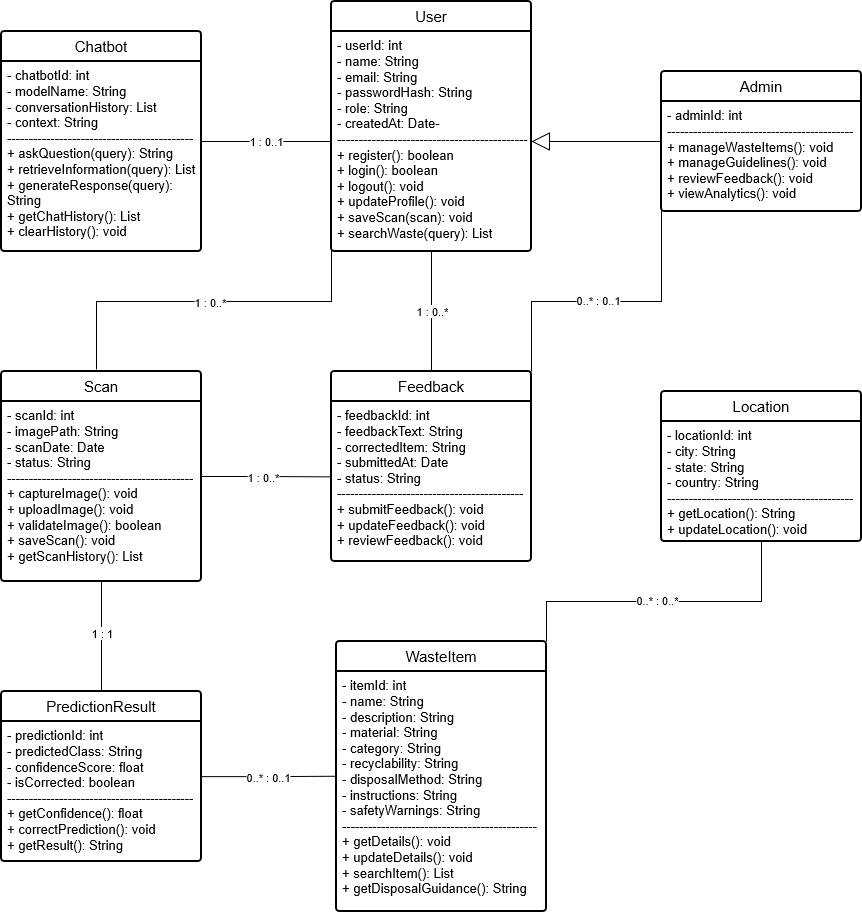

The diagram above was exported from draw.io. Its source (the exported page's mxGraphModel, read from the mxfile embedded in the PNG):
<mxGraphModel dx="1684" dy="986" grid="1" gridSize="10" guides="1" tooltips="1" connect="1" arrows="1" fold="1" page="1" pageScale="1" pageWidth="1169" pageHeight="827" math="0" shadow="0">
  <root>
    <mxCell id="0" />
    <mxCell id="1" parent="0" />
    <mxCell id="XRZBp71CSRtIIK2nOQUx-17" edge="1" parent="1" source="4dvafygwFY1NJw24AMWb-57" style="edgeStyle=orthogonalEdgeStyle;rounded=0;orthogonalLoop=1;jettySize=auto;html=1;exitX=0.5;exitY=1;exitDx=0;exitDy=0;entryX=0.5;entryY=0;entryDx=0;entryDy=0;defaultLabelBackgroundColor=gap;endArrow=none;endFill=0;" target="4dvafygwFY1NJw24AMWb-70">
      <mxGeometry relative="1" as="geometry" />
    </mxCell>
    <mxCell id="XRZBp71CSRtIIK2nOQUx-24" connectable="0" parent="XRZBp71CSRtIIK2nOQUx-17" style="edgeLabel;html=1;align=center;verticalAlign=middle;resizable=0;points=[];defaultLabelBackgroundColor=gap;" value="&lt;span&gt;1 &lt;/span&gt;&lt;span&gt;: &lt;/span&gt;&lt;span&gt;0..*&lt;/span&gt;" vertex="1">
      <mxGeometry relative="1" x="-0.0167" as="geometry">
        <mxPoint as="offset" />
      </mxGeometry>
    </mxCell>
    <mxCell id="4dvafygwFY1NJw24AMWb-57" parent="1" style="swimlane;childLayout=stackLayout;horizontal=1;startSize=30;horizontalStack=0;rounded=1;fontSize=15;fontStyle=0;strokeWidth=2;resizeParent=0;resizeLast=1;shadow=0;dashed=0;align=center;arcSize=4;whiteSpace=wrap;html=1;strokeColor=default;verticalAlign=middle;fontFamily=Helvetica;fontColor=default;fillColor=default;" value="User" vertex="1">
      <mxGeometry height="250" width="200" x="480" y="220" as="geometry" />
    </mxCell>
    <mxCell id="4dvafygwFY1NJw24AMWb-58" parent="4dvafygwFY1NJw24AMWb-57" style="align=left;strokeColor=none;fillColor=none;spacingLeft=4;spacingRight=4;fontSize=13;verticalAlign=top;rotatable=0;part=1;html=1;whiteSpace=wrap;fontFamily=Helvetica;fontColor=default;" value="&lt;div&gt;- userId: int&lt;/div&gt;&lt;div&gt;- name: String&lt;/div&gt;&lt;div&gt;- email: String&lt;/div&gt;&lt;div&gt;- passwordHash: String&lt;/div&gt;&lt;div&gt;- role: String&lt;/div&gt;&lt;div&gt;- createdAt: Date-&lt;/div&gt;&lt;div&gt;--------------------------------------------&lt;/div&gt;&lt;div&gt;+ register(): boolean&lt;/div&gt;&lt;div&gt;+ login(): boolean&lt;/div&gt;&lt;div&gt;+ logout(): void&lt;/div&gt;&lt;div&gt;+ updateProfile(): void&lt;/div&gt;&lt;div&gt;+ saveScan(scan): void&lt;/div&gt;&lt;div&gt;+ searchWaste(query): List&lt;/div&gt;" vertex="1">
      <mxGeometry height="220" width="200" y="30" as="geometry" />
    </mxCell>
    <mxCell id="XRZBp71CSRtIIK2nOQUx-10" edge="1" parent="1" source="4dvafygwFY1NJw24AMWb-61" style="edgeStyle=orthogonalEdgeStyle;rounded=0;orthogonalLoop=1;jettySize=auto;html=1;exitX=0;exitY=0.5;exitDx=0;exitDy=0;entryX=1;entryY=0.5;entryDx=0;entryDy=0;defaultLabelBackgroundColor=gap;endArrow=block;endFill=0;endSize=16;" target="4dvafygwFY1NJw24AMWb-58">
      <mxGeometry relative="1" as="geometry" />
    </mxCell>
    <mxCell id="4dvafygwFY1NJw24AMWb-61" parent="1" style="swimlane;childLayout=stackLayout;horizontal=1;startSize=30;horizontalStack=0;rounded=1;fontSize=15;fontStyle=0;strokeWidth=2;resizeParent=0;resizeLast=1;shadow=0;dashed=0;align=center;arcSize=4;whiteSpace=wrap;html=1;strokeColor=default;verticalAlign=middle;fontFamily=Helvetica;fontColor=default;fillColor=default;" value="Admin" vertex="1">
      <mxGeometry height="140" width="200" x="810" y="290" as="geometry" />
    </mxCell>
    <mxCell id="4dvafygwFY1NJw24AMWb-62" parent="4dvafygwFY1NJw24AMWb-61" style="align=left;strokeColor=none;fillColor=none;spacingLeft=4;spacingRight=4;fontSize=13;verticalAlign=top;rotatable=0;part=1;html=1;whiteSpace=wrap;fontFamily=Helvetica;fontColor=default;" value="&lt;div&gt;- adminId: int&lt;/div&gt;&lt;div&gt;-------------------------------------------&lt;/div&gt;&lt;div&gt;+ manageWasteItems(): void&lt;/div&gt;&lt;div&gt;+ manageGuidelines(): void&lt;/div&gt;&lt;div&gt;+ reviewFeedback(): void&lt;/div&gt;&lt;div&gt;+ viewAnalytics(): void&lt;/div&gt;" vertex="1">
      <mxGeometry height="110" width="200" y="30" as="geometry" />
    </mxCell>
    <mxCell id="XRZBp71CSRtIIK2nOQUx-20" edge="1" parent="1" source="4dvafygwFY1NJw24AMWb-64" style="edgeStyle=orthogonalEdgeStyle;rounded=0;orthogonalLoop=1;jettySize=auto;html=1;exitX=1;exitY=0;exitDx=0;exitDy=0;entryX=0.5;entryY=1;entryDx=0;entryDy=0;defaultLabelBackgroundColor=gap;endArrow=none;endFill=0;" target="4dvafygwFY1NJw24AMWb-74">
      <mxGeometry relative="1" x="0.0032" as="geometry">
        <Array as="points">
          <mxPoint x="695" y="820" />
          <mxPoint x="910" y="820" />
        </Array>
      </mxGeometry>
    </mxCell>
    <mxCell id="XRZBp71CSRtIIK2nOQUx-27" connectable="0" parent="XRZBp71CSRtIIK2nOQUx-20" style="edgeLabel;html=1;align=center;verticalAlign=middle;resizable=0;points=[];defaultLabelBackgroundColor=gap;" value="&lt;span&gt;0..* &lt;/span&gt;&lt;span&gt;: &lt;/span&gt;&lt;span&gt;0..*&lt;/span&gt;" vertex="1">
      <mxGeometry relative="1" x="-0.0476" as="geometry">
        <mxPoint y="-1" as="offset" />
      </mxGeometry>
    </mxCell>
    <mxCell id="4dvafygwFY1NJw24AMWb-64" parent="1" style="swimlane;childLayout=stackLayout;horizontal=1;startSize=30;horizontalStack=0;rounded=1;fontSize=15;fontStyle=0;strokeWidth=2;resizeParent=0;resizeLast=1;shadow=0;dashed=0;align=center;arcSize=4;whiteSpace=wrap;html=1;strokeColor=default;verticalAlign=middle;fontFamily=Helvetica;fontColor=default;fillColor=default;" value="WasteItem" vertex="1">
      <mxGeometry height="270" width="210" x="485" y="860" as="geometry" />
    </mxCell>
    <mxCell id="4dvafygwFY1NJw24AMWb-65" parent="4dvafygwFY1NJw24AMWb-64" style="align=left;strokeColor=none;fillColor=none;spacingLeft=4;spacingRight=4;fontSize=13;verticalAlign=top;rotatable=0;part=1;html=1;whiteSpace=wrap;fontFamily=Helvetica;fontColor=default;" value="- itemId: int&lt;br&gt;- name: String&lt;br&gt;- description: String&lt;br&gt;- material: String&lt;br&gt;- category: String&lt;br&gt;- recyclability: String&lt;br&gt;- disposalMethod: String&lt;br&gt;- instructions: String&lt;br&gt;- safetyWarnings: String&lt;br&gt;---------------------------------------------&lt;br&gt;+ getDetails(): void&lt;br&gt;+ updateDetails(): void&lt;br&gt;+ searchItem(): List&lt;br&gt;+ getDisposalGuidance(): String" vertex="1">
      <mxGeometry height="240" width="210" y="30" as="geometry" />
    </mxCell>
    <mxCell id="XRZBp71CSRtIIK2nOQUx-18" edge="1" parent="1" source="4dvafygwFY1NJw24AMWb-66" style="edgeStyle=orthogonalEdgeStyle;rounded=0;orthogonalLoop=1;jettySize=auto;html=1;exitX=1;exitY=0.5;exitDx=0;exitDy=0;defaultLabelBackgroundColor=gap;entryX=-0.003;entryY=0.471;entryDx=0;entryDy=0;entryPerimeter=0;endArrow=none;endFill=0;" target="4dvafygwFY1NJw24AMWb-71">
      <mxGeometry relative="1" x="-0.0093" as="geometry">
        <mxPoint x="450" y="720" as="targetPoint" />
      </mxGeometry>
    </mxCell>
    <mxCell id="XRZBp71CSRtIIK2nOQUx-25" connectable="0" parent="XRZBp71CSRtIIK2nOQUx-18" style="edgeLabel;html=1;align=center;verticalAlign=middle;resizable=0;points=[];defaultLabelBackgroundColor=gap;" value="&lt;span&gt;1 &lt;/span&gt;&lt;span&gt;: &lt;/span&gt;&lt;span&gt;0..*&lt;/span&gt;" vertex="1">
      <mxGeometry relative="1" x="-0.0491" as="geometry">
        <mxPoint as="offset" />
      </mxGeometry>
    </mxCell>
    <mxCell id="4dvafygwFY1NJw24AMWb-66" parent="1" style="swimlane;childLayout=stackLayout;horizontal=1;startSize=30;horizontalStack=0;rounded=1;fontSize=15;fontStyle=0;strokeWidth=2;resizeParent=0;resizeLast=1;shadow=0;dashed=0;align=center;arcSize=4;whiteSpace=wrap;html=1;strokeColor=default;verticalAlign=middle;fontFamily=Helvetica;fontColor=default;fillColor=default;" value="Scan" vertex="1">
      <mxGeometry height="210" width="200" x="150" y="590" as="geometry" />
    </mxCell>
    <mxCell id="4dvafygwFY1NJw24AMWb-67" parent="4dvafygwFY1NJw24AMWb-66" style="align=left;strokeColor=none;fillColor=none;spacingLeft=4;spacingRight=4;fontSize=13;verticalAlign=top;rotatable=0;part=1;html=1;whiteSpace=wrap;fontFamily=Helvetica;fontColor=default;" value="- scanId: int&lt;br&gt;- imagePath: String&lt;br&gt;- scanDate: Date&lt;br&gt;- status: String&lt;br&gt;-------------------------------------------&lt;br&gt;+ captureImage(): void&lt;br&gt;+ uploadImage(): void&lt;br&gt;+ validateImage(): boolean&lt;br&gt;+ saveScan(): void&lt;br&gt;+ getScanHistory(): List" vertex="1">
      <mxGeometry height="180" width="200" y="30" as="geometry" />
    </mxCell>
    <mxCell id="4dvafygwFY1NJw24AMWb-68" parent="1" style="swimlane;childLayout=stackLayout;horizontal=1;startSize=30;horizontalStack=0;rounded=1;fontSize=15;fontStyle=0;strokeWidth=2;resizeParent=0;resizeLast=1;shadow=0;dashed=0;align=center;arcSize=4;whiteSpace=wrap;html=1;strokeColor=default;verticalAlign=middle;fontFamily=Helvetica;fontColor=default;fillColor=default;" value="PredictionResult" vertex="1">
      <mxGeometry height="170" width="200" x="150" y="910" as="geometry" />
    </mxCell>
    <mxCell id="4dvafygwFY1NJw24AMWb-69" parent="4dvafygwFY1NJw24AMWb-68" style="align=left;strokeColor=none;fillColor=none;spacingLeft=4;spacingRight=4;fontSize=13;verticalAlign=top;rotatable=0;part=1;html=1;whiteSpace=wrap;fontFamily=Helvetica;fontColor=default;" value="- predictionId: int&lt;br&gt;- predictedClass: String&lt;br&gt;- confidenceScore: float&lt;br&gt;- isCorrected: boolean&lt;br&gt;-------------------------------------------&lt;br&gt;+ getConfidence(): float&lt;br&gt;+ correctPrediction(): void&lt;br&gt;+ getResult(): String" vertex="1">
      <mxGeometry height="140" width="200" y="30" as="geometry" />
    </mxCell>
    <mxCell id="4dvafygwFY1NJw24AMWb-70" parent="1" style="swimlane;childLayout=stackLayout;horizontal=1;startSize=30;horizontalStack=0;rounded=1;fontSize=15;fontStyle=0;strokeWidth=2;resizeParent=0;resizeLast=1;shadow=0;dashed=0;align=center;arcSize=4;whiteSpace=wrap;html=1;strokeColor=default;verticalAlign=middle;fontFamily=Helvetica;fontColor=default;fillColor=default;" value="Feedback" vertex="1">
      <mxGeometry height="190" width="200" x="480" y="590" as="geometry" />
    </mxCell>
    <mxCell id="4dvafygwFY1NJw24AMWb-71" parent="4dvafygwFY1NJw24AMWb-70" style="align=left;strokeColor=none;fillColor=none;spacingLeft=4;spacingRight=4;fontSize=13;verticalAlign=top;rotatable=0;part=1;html=1;whiteSpace=wrap;fontFamily=Helvetica;fontColor=default;" value="- feedbackId: int&lt;br&gt;- feedbackText: String&lt;br&gt;- correctedItem: String&lt;br&gt;- submittedAt: Date&lt;br&gt;- status: String&lt;br&gt;-------------------------------------------&lt;br&gt;+ submitFeedback(): void&lt;br&gt;+ updateFeedback(): void&lt;br&gt;+ reviewFeedback(): void" vertex="1">
      <mxGeometry height="160" width="200" y="30" as="geometry" />
    </mxCell>
    <mxCell id="4dvafygwFY1NJw24AMWb-73" parent="1" style="swimlane;childLayout=stackLayout;horizontal=1;startSize=30;horizontalStack=0;rounded=1;fontSize=15;fontStyle=0;strokeWidth=2;resizeParent=0;resizeLast=1;shadow=0;dashed=0;align=center;arcSize=4;whiteSpace=wrap;html=1;strokeColor=default;verticalAlign=middle;fontFamily=Helvetica;fontColor=default;fillColor=default;" value="Location" vertex="1">
      <mxGeometry height="150" width="200" x="810" y="610" as="geometry" />
    </mxCell>
    <mxCell id="4dvafygwFY1NJw24AMWb-74" parent="4dvafygwFY1NJw24AMWb-73" style="align=left;strokeColor=none;fillColor=none;spacingLeft=4;spacingRight=4;fontSize=13;verticalAlign=top;rotatable=0;part=1;html=1;whiteSpace=wrap;fontFamily=Helvetica;fontColor=default;" value="- locationId: int&lt;br&gt;- city: String&lt;br&gt;- state: String&lt;br&gt;- country: String&lt;br&gt;-------------------------------------------&lt;br&gt;+ getLocation(): String&lt;br&gt;+ updateLocation(): void" vertex="1">
      <mxGeometry height="120" width="200" y="30" as="geometry" />
    </mxCell>
    <mxCell id="XRZBp71CSRtIIK2nOQUx-28" edge="1" parent="1" source="4dvafygwFY1NJw24AMWb-75" style="edgeStyle=orthogonalEdgeStyle;rounded=0;orthogonalLoop=1;jettySize=auto;html=1;exitX=1;exitY=0.5;exitDx=0;exitDy=0;entryX=0;entryY=0.5;entryDx=0;entryDy=0;defaultLabelBackgroundColor=gap;endArrow=none;endFill=0;" target="4dvafygwFY1NJw24AMWb-58">
      <mxGeometry relative="1" as="geometry" />
    </mxCell>
    <mxCell id="XRZBp71CSRtIIK2nOQUx-29" connectable="0" parent="XRZBp71CSRtIIK2nOQUx-28" style="edgeLabel;html=1;align=center;verticalAlign=middle;resizable=0;points=[];defaultLabelBackgroundColor=gap;" value="1 : 0..1" vertex="1">
      <mxGeometry relative="1" x="-0.0128" as="geometry">
        <mxPoint as="offset" />
      </mxGeometry>
    </mxCell>
    <mxCell id="4dvafygwFY1NJw24AMWb-75" parent="1" style="swimlane;childLayout=stackLayout;horizontal=1;startSize=30;horizontalStack=0;rounded=1;fontSize=15;fontStyle=0;strokeWidth=2;resizeParent=0;resizeLast=1;shadow=0;dashed=0;align=center;arcSize=4;whiteSpace=wrap;html=1;strokeColor=default;verticalAlign=middle;fontFamily=Helvetica;fontColor=default;fillColor=default;" value="Chatbot" vertex="1">
      <mxGeometry height="220" width="200" x="150" y="250" as="geometry" />
    </mxCell>
    <mxCell id="4dvafygwFY1NJw24AMWb-76" parent="4dvafygwFY1NJw24AMWb-75" style="align=left;strokeColor=none;fillColor=none;spacingLeft=4;spacingRight=4;fontSize=13;verticalAlign=top;rotatable=0;part=1;html=1;whiteSpace=wrap;fontFamily=Helvetica;fontColor=default;" value="- chatbotId: int&lt;br&gt;- modelName: String&lt;br&gt;- conversationHistory: List&lt;br&gt;- context: String&lt;br&gt;-------------------------------------------&lt;br&gt;+ askQuestion(query): String&lt;br&gt;+ retrieveInformation(query): List&lt;br&gt;+ generateResponse(query): String&lt;br&gt;+ getChatHistory(): List&lt;br&gt;+ clearHistory(): void" vertex="1">
      <mxGeometry height="190" width="200" y="30" as="geometry" />
    </mxCell>
    <mxCell id="XRZBp71CSRtIIK2nOQUx-11" edge="1" parent="1" source="4dvafygwFY1NJw24AMWb-58" style="edgeStyle=orthogonalEdgeStyle;rounded=0;orthogonalLoop=1;jettySize=auto;html=1;exitX=0;exitY=1;exitDx=0;exitDy=0;entryX=0.475;entryY=-0.01;entryDx=0;entryDy=0;entryPerimeter=0;defaultLabelBackgroundColor=gap;endArrow=none;endFill=0;" target="4dvafygwFY1NJw24AMWb-66">
      <mxGeometry relative="1" x="-0.0026" as="geometry">
        <Array as="points">
          <mxPoint x="480" y="520" />
          <mxPoint x="245" y="520" />
        </Array>
      </mxGeometry>
    </mxCell>
    <mxCell id="XRZBp71CSRtIIK2nOQUx-21" connectable="0" parent="XRZBp71CSRtIIK2nOQUx-11" style="edgeLabel;html=1;align=center;verticalAlign=middle;resizable=0;points=[];defaultLabelBackgroundColor=gap;" value="1 : 0..*" vertex="1">
      <mxGeometry relative="1" x="-0.0323" as="geometry">
        <mxPoint as="offset" />
      </mxGeometry>
    </mxCell>
    <mxCell id="XRZBp71CSRtIIK2nOQUx-12" edge="1" parent="1" source="4dvafygwFY1NJw24AMWb-66" style="edgeStyle=orthogonalEdgeStyle;rounded=0;orthogonalLoop=1;jettySize=auto;html=1;exitX=0.5;exitY=1;exitDx=0;exitDy=0;entryX=0.5;entryY=0;entryDx=0;entryDy=0;defaultLabelBackgroundColor=gap;endArrow=none;endFill=0;" target="4dvafygwFY1NJw24AMWb-68">
      <mxGeometry relative="1" x="0.6364" as="geometry" />
    </mxCell>
    <mxCell id="XRZBp71CSRtIIK2nOQUx-22" connectable="0" parent="XRZBp71CSRtIIK2nOQUx-12" style="edgeLabel;html=1;align=center;verticalAlign=middle;resizable=0;points=[];defaultLabelBackgroundColor=gap;" value="&lt;span&gt;1 &lt;/span&gt;&lt;span&gt;: &lt;/span&gt;&lt;span&gt;1&lt;/span&gt;" vertex="1">
      <mxGeometry relative="1" x="-0.0727" as="geometry">
        <mxPoint as="offset" />
      </mxGeometry>
    </mxCell>
    <mxCell id="XRZBp71CSRtIIK2nOQUx-14" edge="1" parent="1" source="4dvafygwFY1NJw24AMWb-68" style="edgeStyle=orthogonalEdgeStyle;rounded=0;orthogonalLoop=1;jettySize=auto;html=1;exitX=1;exitY=0.5;exitDx=0;exitDy=0;entryX=0;entryY=0.436;entryDx=0;entryDy=0;entryPerimeter=0;defaultLabelBackgroundColor=gap;endArrow=none;endFill=0;" target="4dvafygwFY1NJw24AMWb-65">
      <mxGeometry relative="1" x="0.0044" as="geometry" />
    </mxCell>
    <mxCell id="XRZBp71CSRtIIK2nOQUx-23" connectable="0" parent="XRZBp71CSRtIIK2nOQUx-14" style="edgeLabel;html=1;align=center;verticalAlign=middle;resizable=0;points=[];defaultLabelBackgroundColor=gap;" value="&lt;span&gt;0..* &lt;/span&gt;&lt;span&gt;: &lt;/span&gt;&lt;span&gt;0..1&lt;/span&gt;" vertex="1">
      <mxGeometry relative="1" x="-0.0251" as="geometry">
        <mxPoint as="offset" />
      </mxGeometry>
    </mxCell>
    <mxCell id="XRZBp71CSRtIIK2nOQUx-19" edge="1" parent="1" source="4dvafygwFY1NJw24AMWb-62" style="edgeStyle=orthogonalEdgeStyle;rounded=0;orthogonalLoop=1;jettySize=auto;html=1;exitX=0;exitY=1;exitDx=0;exitDy=0;entryX=1;entryY=0;entryDx=0;entryDy=0;defaultLabelBackgroundColor=gap;endArrow=none;endFill=0;" target="4dvafygwFY1NJw24AMWb-70">
      <mxGeometry relative="1" as="geometry">
        <Array as="points">
          <mxPoint x="810" y="520" />
          <mxPoint x="680" y="520" />
        </Array>
      </mxGeometry>
    </mxCell>
    <mxCell id="XRZBp71CSRtIIK2nOQUx-26" connectable="0" parent="XRZBp71CSRtIIK2nOQUx-19" style="edgeLabel;html=1;align=center;verticalAlign=middle;resizable=0;points=[];defaultLabelBackgroundColor=gap;" value="&lt;span&gt;0..* &lt;/span&gt;&lt;span&gt;: &lt;/span&gt;&lt;span&gt;0..1&lt;/span&gt;" vertex="1">
      <mxGeometry relative="1" x="0.0621" y="-1" as="geometry">
        <mxPoint as="offset" />
      </mxGeometry>
    </mxCell>
  </root>
</mxGraphModel>